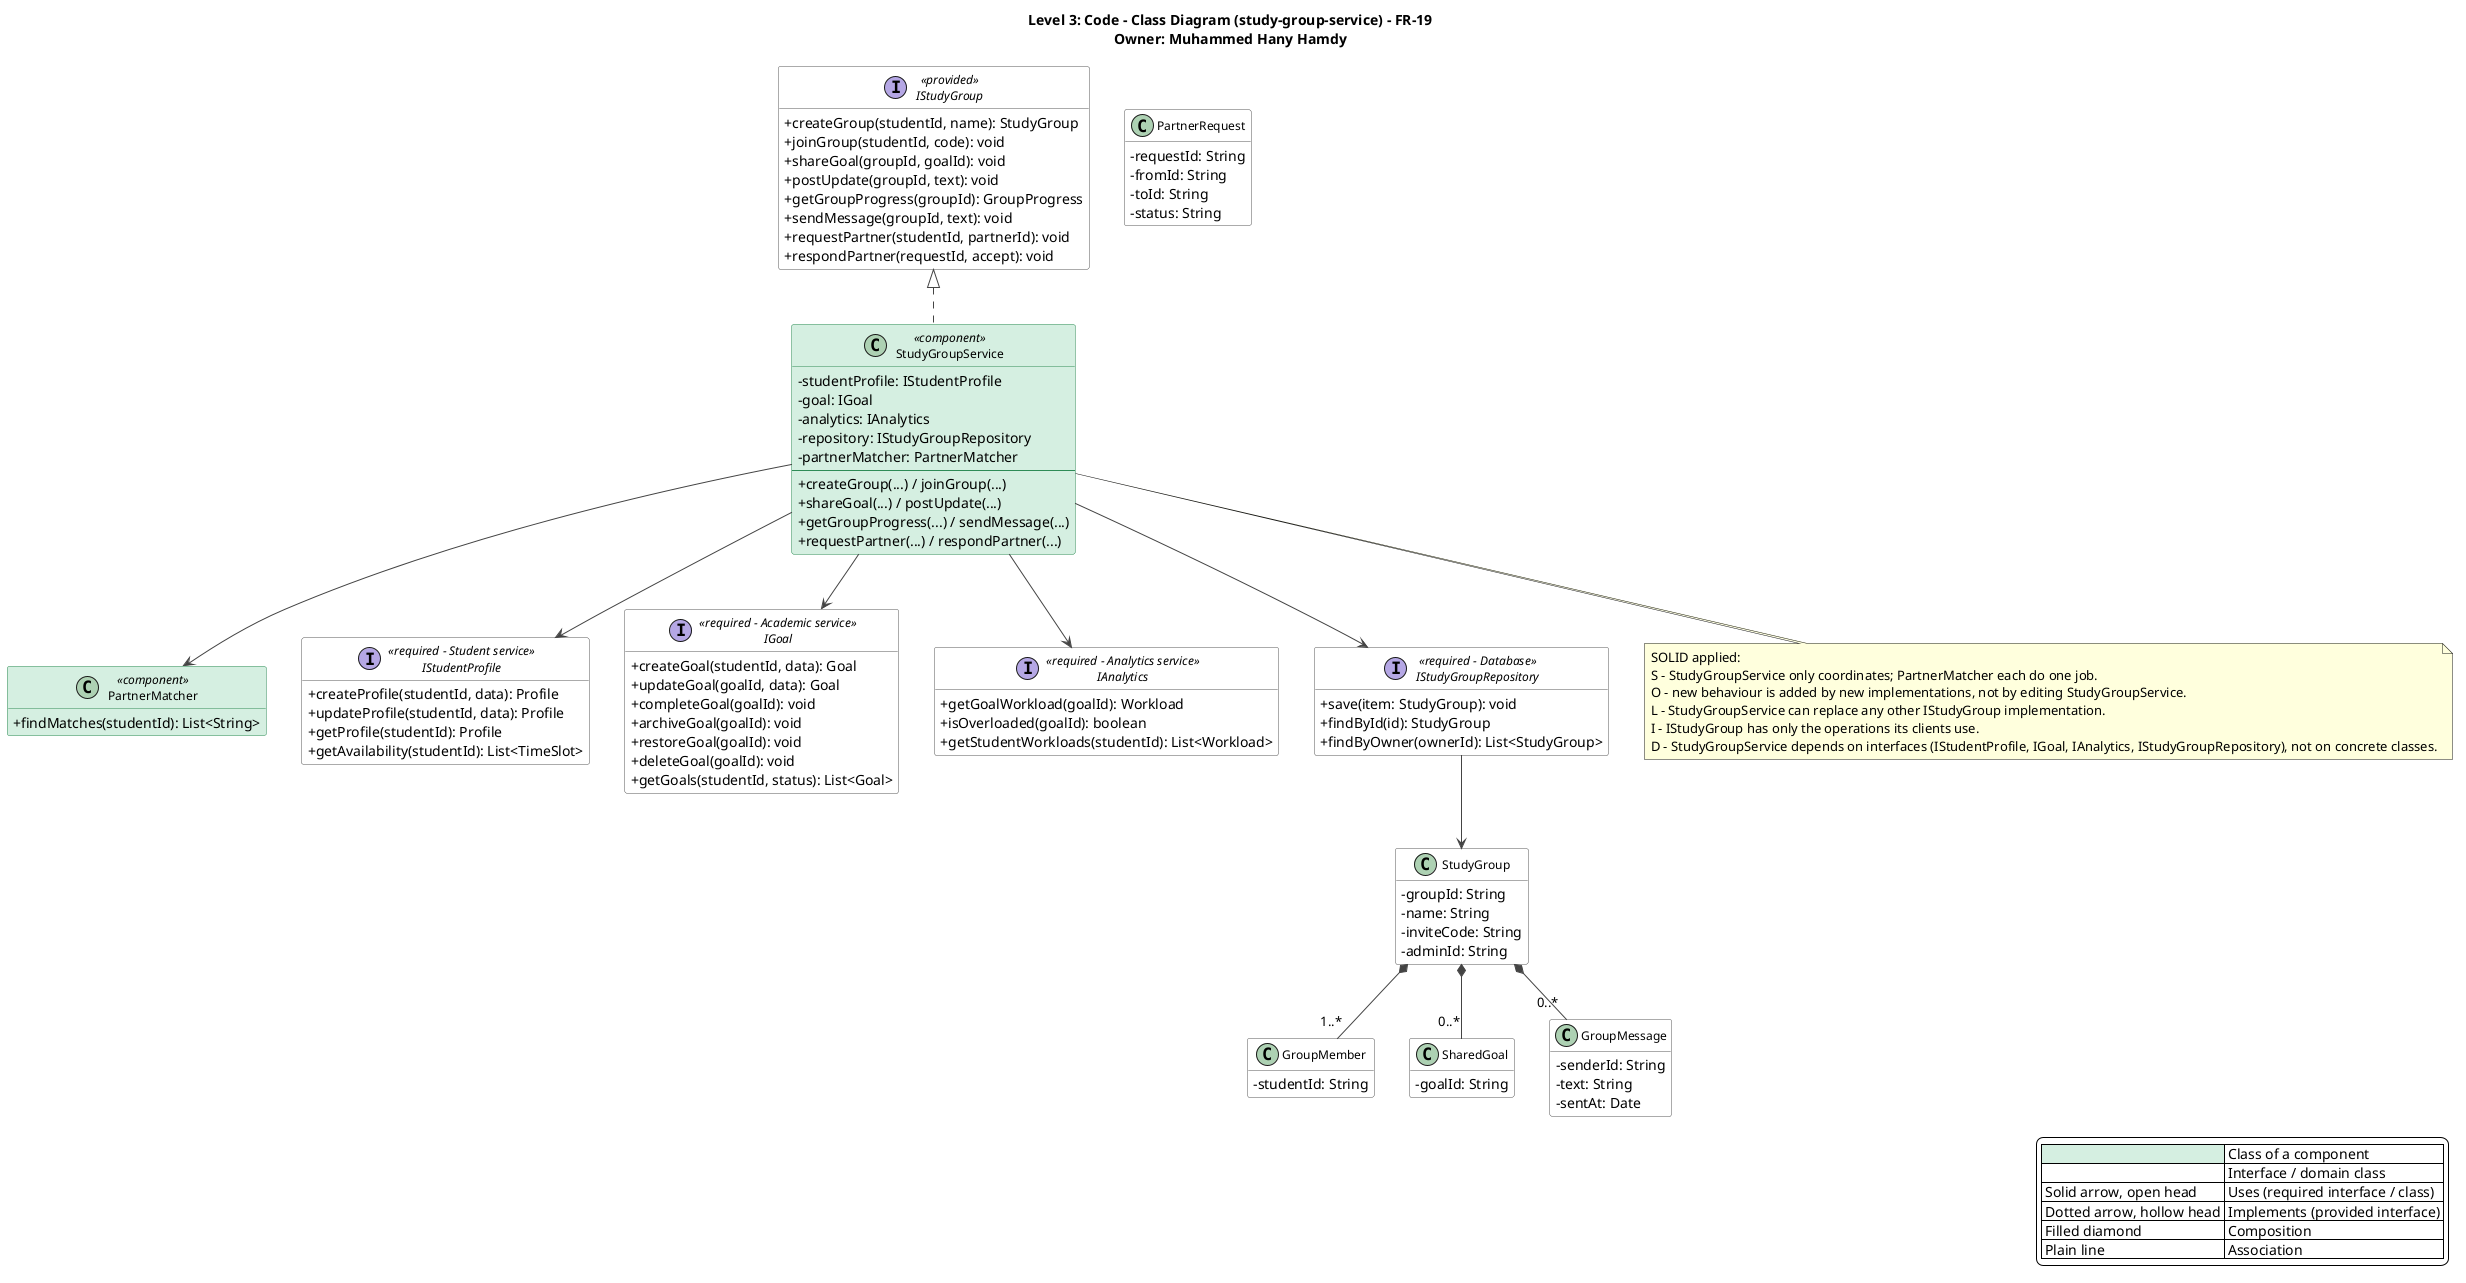

The diagram above was rendered by PlantUML. Its source (embedded in the PNG):
@startuml study-group-service-class-diagram
title Level 3: Code - Class Diagram (study-group-service) - FR-19\nOwner: Muhammed Hany Hamdy
top to bottom direction
skinparam shadowing false
skinparam defaultFontName Segoe UI
skinparam backgroundColor #FFFFFF
skinparam classAttributeIconSize 0
skinparam classFontSize 12
skinparam nodesep 35
skinparam ranksep 55
skinparam ArrowColor #444444
skinparam class {
  BackgroundColor #FFFFFF
  BorderColor #555555
  BackgroundColor<<component>> #D5EFE0
  BorderColor<<component>> #2E8B57
}
skinparam interface {
  BackgroundColor #FFFFFF
  BorderColor #555555
}
hide empty members

legend right
  |<#D5EFE0>   | Class of a component |
  |<#FFFFFF>   | Interface / domain class |
  | Solid arrow, open head | Uses (required interface / class) |
  | Dotted arrow, hollow head | Implements (provided interface) |
  | Filled diamond | Composition |
  | Plain line | Association |
endlegend

interface IStudyGroup <<provided>> {
  +createGroup(studentId, name): StudyGroup
  +joinGroup(studentId, code): void
  +shareGoal(groupId, goalId): void
  +postUpdate(groupId, text): void
  +getGroupProgress(groupId): GroupProgress
  +sendMessage(groupId, text): void
  +requestPartner(studentId, partnerId): void
  +respondPartner(requestId, accept): void
}

class StudyGroupService <<component>> {
  -studentProfile: IStudentProfile
  -goal: IGoal
  -analytics: IAnalytics
  -repository: IStudyGroupRepository
  -partnerMatcher: PartnerMatcher
  --
  +createGroup(...) / joinGroup(...)
  +shareGoal(...) / postUpdate(...)
  +getGroupProgress(...) / sendMessage(...)
  +requestPartner(...) / respondPartner(...)
}

IStudyGroup <|.. StudyGroupService
class PartnerMatcher <<component>> {
  +findMatches(studentId): List<String>
}
StudyGroupService --> PartnerMatcher

interface IStudentProfile <<required - Student service>> {
  +createProfile(studentId, data): Profile
  +updateProfile(studentId, data): Profile
  +getProfile(studentId): Profile
  +getAvailability(studentId): List<TimeSlot>
}

StudyGroupService --> IStudentProfile
interface IGoal <<required - Academic service>> {
  +createGoal(studentId, data): Goal
  +updateGoal(goalId, data): Goal
  +completeGoal(goalId): void
  +archiveGoal(goalId): void
  +restoreGoal(goalId): void
  +deleteGoal(goalId): void
  +getGoals(studentId, status): List<Goal>
}

StudyGroupService --> IGoal
interface IAnalytics <<required - Analytics service>> {
  +getGoalWorkload(goalId): Workload
  +isOverloaded(goalId): boolean
  +getStudentWorkloads(studentId): List<Workload>
}

StudyGroupService --> IAnalytics
interface IStudyGroupRepository <<required - Database>> {
  +save(item: StudyGroup): void
  +findById(id): StudyGroup
  +findByOwner(ownerId): List<StudyGroup>
}

StudyGroupService --> IStudyGroupRepository
class StudyGroup {
  -groupId: String
  -name: String
  -inviteCode: String
  -adminId: String
}
class GroupMember {
  -studentId: String
}
class SharedGoal {
  -goalId: String
}
class GroupMessage {
  -senderId: String
  -text: String
  -sentAt: Date
}
class PartnerRequest {
  -requestId: String
  -fromId: String
  -toId: String
  -status: String
}
IStudyGroupRepository --> StudyGroup
StudyGroup *-- "1..*" GroupMember
StudyGroup *-- "0..*" SharedGoal
StudyGroup *-- "0..*" GroupMessage
note bottom of StudyGroupService
SOLID applied:
S - StudyGroupService only coordinates; PartnerMatcher each do one job.
O - new behaviour is added by new implementations, not by editing StudyGroupService.
L - StudyGroupService can replace any other IStudyGroup implementation.
I - IStudyGroup has only the operations its clients use.
D - StudyGroupService depends on interfaces (IStudentProfile, IGoal, IAnalytics, IStudyGroupRepository), not on concrete classes.
end note
@enduml